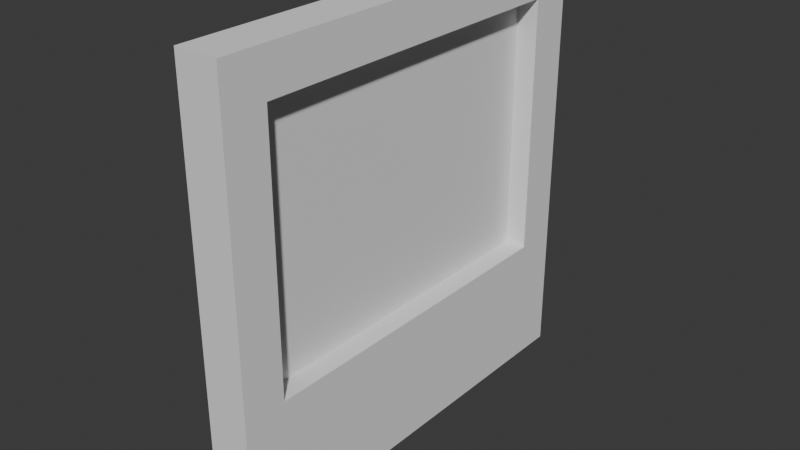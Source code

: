 # Source: Wall.blend  (saved by Blender 4.5.90; exported with 4.5.12 LTS)
import bpy
from mathutils import Matrix  # noqa: F401  (used for matrix-valued properties, if any)

bpy.ops.wm.read_factory_settings(use_empty=True)
scene = bpy.context.scene
scene.name = 'Scene'

# ---- collections
col_collection = bpy.data.collections.new('Collection'); scene.collection.children.link(col_collection)

# ---- world
world_world = bpy.data.worlds.new('World'); scene.world = world_world
world_world.use_nodes = True; world_world.node_tree.nodes.clear()
_N = world_world.node_tree.nodes; _L = world_world.node_tree.links
n0 = _N.new('ShaderNodeOutputWorld'); n0.name = 'World Output'; n0.location = (200, 100)
n1 = _N.new('ShaderNodeBackground'); n1.name = 'Background'; n1.location = (-200, 100)
n1.inputs[0].default_value = (0.05088, 0.05088, 0.05088, 1.0)
_L.new(n1.outputs[0], n0.inputs[0])
n0.is_active_output = True
world_world.color = (0.05088, 0.05088, 0.05088)
world_world.sun_shadow_jitter_overblur = 0.0

# ---- meshes
me_cube_005 = bpy.data.meshes.new('Cube.005')
me_cube_005.from_pydata([(-0.05, -0.5, 0.0), (-0.05, -0.5, 1.0), (-0.05, 0.5, 0.0), (-0.05, 0.5, 1.0), (0.05, -0.5, 1.0), (0.05, 0.5, 0.0), (0.05, -0.5, 0.0), (0.05, 0.5, 1.0), (0.05, -0.5, 9.0), (-0.05, -0.5, 9.0), (-0.05, 0.5, 9.0), (0.05, 0.5, 9.0), (0.05, -0.5, 10.0), (-0.05, -0.5, 10.0), (-0.05, 0.5, 10.0), (0.05, 0.5, 10.0), (-0.05, -0.5, 3.0), (-0.05, 0.5, 3.0), (0.05, 0.5, 3.0), (0.05, -0.5, 3.0), (0.05, -0.4, 1.0), (0.05, -0.4, 9.0), (0.05, -0.4, 3.0), (0.05, 0.4, 1.0), (0.05, 0.4, 9.0), (0.05, 0.4, 3.0), (-1.08e-07, 0.4, 3.0), (-4.098e-08, -0.4, 3.0), (-4.098e-08, -0.4, 9.0), (-1.08e-07, 0.4, 9.0), (0.05, -0.4, 0.0), (0.05, 0.4, 0.0), (0.05, -0.4, 10.0), (0.05, 0.4, 10.0), (-0.05, -0.4, 0.0), (-0.05, -0.4, 1.0), (-0.05, -0.4, 9.0), (-0.05, -0.4, 10.0), (-0.05, -0.4, 3.0), (-0.05, 0.4, 1.0), (-0.05, 0.4, 9.0), (-0.05, 0.4, 10.0), (-0.05, 0.4, 3.0), (-0.05, 0.4, 0.0)], [], [(6, 4, 1, 0), (43, 39, 3, 2), (38, 16, 9, 36), (2, 3, 7, 5), (39, 35, 38, 42), (36, 9, 13, 37), (18, 17, 10, 11), (25, 18, 11, 24), (16, 19, 8, 9), (40, 36, 37, 41), (11, 10, 14, 15), (9, 8, 12, 13), (4, 20, 22, 19), (35, 1, 16, 38), (1, 4, 19, 16), (20, 23, 25, 22), (19, 22, 21, 8), (23, 7, 18, 25), (24, 21, 28, 29), (27, 26, 29, 28), (21, 22, 27, 28), (22, 25, 26, 27), (25, 24, 29, 26), (30, 20, 4, 6), (7, 3, 17, 18), (5, 7, 23, 31), (20, 30, 31, 23), (12, 8, 21, 32), (11, 15, 33, 24), (24, 33, 32, 21), (42, 38, 36, 40), (0, 1, 35, 34), (17, 42, 40, 10), (10, 40, 41, 14), (3, 39, 42, 17), (34, 35, 39, 43), (14, 41, 33, 15), (13, 12, 32, 37), (33, 41, 37, 32), (2, 5, 31, 43), (0, 34, 30, 6), (30, 34, 43, 31)])
_uv = me_cube_005.uv_layers.new(name='UVMap')
_uv.uv.foreach_set('vector', [0.375, 0.2262, 0.625, 0.2262, 0.625, 0.25, 0.375, 0.25, 0.375, 0.4805, 0.625, 0.4805, 0.625, 0.5, 0.375, 0.5, 0.625, 0.274, 0.625, 0.25, 0.625, 0.25, 0.625, 0.274, 0.375, 0.5, 0.625, 0.5, 0.625, 0.5238, 0.375, 0.5238, 0.625, 0.4805, 0.625, 0.274, 0.625, 0.274, 0.625, 0.4805, 0.625, 0.274, 0.625, 0.25, 0.625, 0.25, 0.625, 0.274, 0.625, 0.5238, 0.625, 0.5, 0.625, 0.5, 0.625, 0.5238, 0.672, 0.5238, 0.625, 0.5238, 0.625, 0.5238, 0.672, 0.5238, 0.625, 0.25, 0.625, 0.2262, 0.625, 0.2262, 0.625, 0.25, 0.625, 0.4805, 0.625, 0.274, 0.625, 0.274, 0.625, 0.4805, 0.625, 0.5238, 0.625, 0.5, 0.625, 0.5, 0.625, 0.5238, 0.625, 0.25, 0.625, 0.2262, 0.625, 0.2262, 0.625, 0.25, 0.875, 0.5238, 0.8549, 0.5238, 0.8549, 0.5238, 0.875, 0.5238, 0.625, 0.274, 0.625, 0.25, 0.625, 0.25, 0.625, 0.274, 0.625, 0.25, 0.625, 0.2262, 0.625, 0.2262, 0.625, 0.25, 0.8549, 0.5238, 0.672, 0.5238, 0.672, 0.5238, 0.8549, 0.5238, 0.875, 0.5238, 0.8549, 0.5238, 0.8549, 0.5238, 0.875, 0.5238, 0.672, 0.5238, 0.625, 0.5238, 0.625, 0.5238, 0.672, 0.5238, 0.672, 0.5238, 0.8549, 0.5238, 0.8549, 0.5238, 0.672, 0.5238, 0.8549, 0.5238, 0.672, 0.5238, 0.672, 0.5238, 0.8549, 0.5238, 0.8549, 0.5238, 0.8549, 0.5238, 0.8549, 0.5238, 0.8549, 0.5238, 0.8549, 0.5238, 0.672, 0.5238, 0.672, 0.5238, 0.8549, 0.5238, 0.672, 0.5238, 0.672, 0.5238, 0.672, 0.5238, 0.672, 0.5238, 0.25, 0.5238, 0.8549, 0.5238, 0.875, 0.5238, 0.375, 0.2262, 0.625, 0.5238, 0.625, 0.5, 0.625, 0.5, 0.625, 0.5238, 0.375, 0.5238, 0.625, 0.5238, 0.672, 0.5238, 0.3125, 0.5238, 0.8549, 0.5238, 0.25, 0.5238, 0.3125, 0.5238, 0.672, 0.5238, 0.875, 0.5238, 0.875, 0.5238, 0.8549, 0.5238, 0.75, 0.5238, 0.625, 0.5238, 0.625, 0.5238, 0.6875, 0.5238, 0.672, 0.5238, 0.672, 0.5238, 0.6875, 0.5238, 0.75, 0.5238, 0.8549, 0.5238, 0.625, 0.4805, 0.625, 0.274, 0.625, 0.274, 0.625, 0.4805, 0.375, 0.25, 0.625, 0.25, 0.625, 0.274, 0.375, 0.274, 0.625, 0.5, 0.625, 0.4805, 0.625, 0.4805, 0.625, 0.5, 0.625, 0.5, 0.625, 0.4805, 0.625, 0.4805, 0.625, 0.5, 0.625, 0.5, 0.625, 0.4805, 0.625, 0.4805, 0.625, 0.5, 0.375, 0.274, 0.625, 0.274, 0.625, 0.4805, 0.375, 0.4805, 0.625, 0.5, 0.625, 0.4805, 0.6875, 0.5238, 0.625, 0.5238, 0.625, 0.25, 0.875, 0.5238, 0.75, 0.5238, 0.625, 0.274, 0.6875, 0.5238, 0.625, 0.4805, 0.625, 0.274, 0.75, 0.5238, 0.375, 0.5, 0.375, 0.5238, 0.3125, 0.5238, 0.375, 0.4805, 0.375, 0.25, 0.375, 0.274, 0.25, 0.5238, 0.375, 0.2262, 0.25, 0.5238, 0.375, 0.274, 0.375, 0.4805, 0.3125, 0.5238])
me_cube_005.update()

# ---- objects
ob_cube_001 = bpy.data.objects.new('Cube.001', me_cube_005)

# ---- transforms, parenting, visibility, modifiers, constraints
ob_cube_001.location = (0.0, 0.0, 0.0)
ob_cube_001.scale = (2.0, 2.0, 0.2)

# ---- collection membership
col_collection.objects.link(ob_cube_001)

# ---- scene / render settings (as saved in the file)
scene.frame_start = 1; scene.frame_end = 250; scene.frame_set(2)
scene.render.engine = 'BLENDER_EEVEE_NEXT'
bpy.context.view_layer.update()

# ---- added for rendering (the .blend has no active camera and no usable light): camera, sun
cam_auto = bpy.data.cameras.new('AutoCamera')
cam_auto.lens = 50.0
cam_auto.sensor_width = 36.0
cam_auto.clip_end = 1000.0
ob_auto_camera = bpy.data.objects.new('AutoCamera', cam_auto)
scene.collection.objects.link(ob_auto_camera)
ob_auto_camera.location = (2.62346, -3.14816, 3.09877)
ob_auto_camera.rotation_euler = (1.09748, -7.21219e-08, 0.694738)
scene.camera = ob_auto_camera
light_auto_sun = bpy.data.lights.new('AutoSun', 'SUN')
light_auto_sun.energy = 3.0
light_auto_sun.angle = 0.0523599
ob_auto_sun = bpy.data.objects.new('AutoSun', light_auto_sun)
scene.collection.objects.link(ob_auto_sun)
ob_auto_sun.rotation_euler = (0.872665, 0.174533, 0.523599)
bpy.context.view_layer.update()
